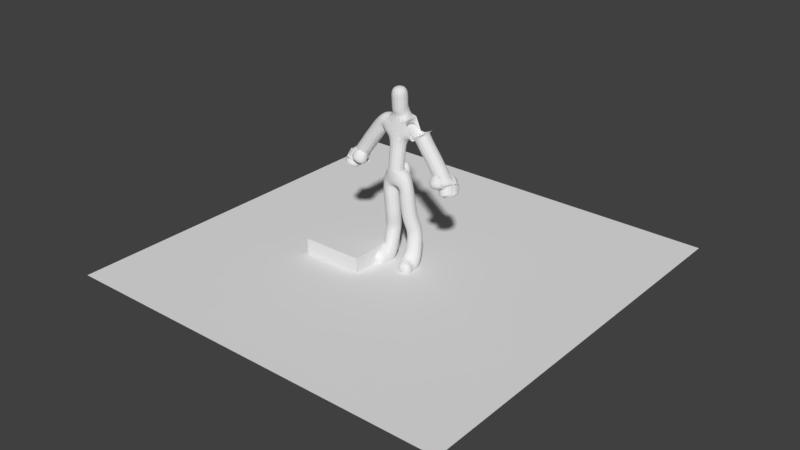 # Source: Models.blend  (saved by Blender 2.79.0; exported with 4.5.12 LTS)
import bpy
from mathutils import Matrix  # noqa: F401  (used for matrix-valued properties, if any)

bpy.ops.wm.read_factory_settings(use_empty=True)
scene = bpy.context.scene
scene.name = 'Scene'

# ---- collections
col_collection_2 = bpy.data.collections.new('Collection 2'); scene.collection.children.link(col_collection_2)
col_collection_2.hide_render = True
col_collection_2.hide_viewport = True
col_collection_3 = bpy.data.collections.new('Collection 3'); scene.collection.children.link(col_collection_3)
col_collection_3.hide_render = True
col_collection_3.hide_viewport = True
col_collection_4 = bpy.data.collections.new('Collection 4'); scene.collection.children.link(col_collection_4)
col_collection_4.hide_render = True
col_collection_4.hide_viewport = True
col_collection_5 = bpy.data.collections.new('Collection 5'); scene.collection.children.link(col_collection_5)
col_collection_5.hide_render = True
col_collection_5.hide_viewport = True
col_collection_6 = bpy.data.collections.new('Collection 6'); scene.collection.children.link(col_collection_6)
col_collection_6.hide_render = True
col_collection_6.hide_viewport = True
col_collection_11 = bpy.data.collections.new('Collection 11'); scene.collection.children.link(col_collection_11)
col_collection_11.hide_render = True
col_collection_11.hide_viewport = True
col_collection_12 = bpy.data.collections.new('Collection 12'); scene.collection.children.link(col_collection_12)
col_collection_12.hide_render = True
col_collection_12.hide_viewport = True
col_collection_16 = bpy.data.collections.new('Collection 16'); scene.collection.children.link(col_collection_16)

# ---- world
world_world = bpy.data.worlds.new('World'); scene.world = world_world
world_world.color = (0.05088, 0.05088, 0.05088)
world_world.use_sun_shadow = False
world_world.sun_shadow_jitter_overblur = 0.0
world_world.cycles.sampling_method = 'MANUAL'

# ---- meshes
me_cube_009 = bpy.data.meshes.new('Cube.009')
me_cube_009.from_pydata([(-2.0, -2.0, 0.0), (-2.0, -2.0, 5.0), (-2.0, 2.0, 0.0), (-2.0, 2.0, 5.0), (2.0, -2.0, 0.0), (2.0, -2.0, 5.0), (2.0, 2.0, 0.0), (2.0, 2.0, 5.0), (-2.0, 1.667, 0.0), (-2.0, -1.667, 0.0), (-2.0, -1.667, 5.0), (-2.0, 1.667, 5.0), (2.0, -1.667, 0.0), (2.0, 1.667, 0.0), (2.0, 1.667, 5.0), (2.0, -1.667, 5.0), (1.667, 2.0, 0.0), (-1.667, 2.0, 0.0), (-1.667, 2.0, 5.0), (1.667, 2.0, 5.0), (-1.667, -2.0, 0.0), (1.667, -2.0, 0.0), (1.667, -2.0, 5.0), (-1.667, -2.0, 5.0), (-1.667, 1.667, 5.0), (1.667, 1.667, 5.0), (-1.667, -1.667, 5.0), (1.667, -1.667, 5.0), (1.667, 1.667, 0.0), (-1.667, 1.667, 0.0), (1.667, -1.667, 0.0), (-1.667, -1.667, 0.0)], [], [(8, 11, 3, 2), (16, 19, 7, 6), (12, 15, 5, 4), (20, 23, 1, 0), (30, 12, 4, 21), (26, 10, 1, 23), (18, 3, 11, 24), (24, 11, 10, 26), (16, 6, 13, 28), (28, 13, 12, 30), (6, 7, 14, 13), (13, 14, 15, 12), (0, 1, 10, 9), (9, 10, 11, 8), (8, 29, 31, 9), (29, 28, 30, 31), (2, 17, 29, 8), (17, 16, 28, 29), (14, 25, 27, 15), (25, 24, 26, 27), (7, 19, 25, 14), (19, 18, 24, 25), (15, 27, 22, 5), (27, 26, 23, 22), (9, 31, 20, 0), (31, 30, 21, 20), (4, 5, 22, 21), (21, 22, 23, 20), (2, 3, 18, 17), (17, 18, 19, 16)])
me_cube_009.use_remesh_preserve_volume = False
me_cube_009.use_remesh_preserve_attributes = False
me_cube_009.use_mirror_vertex_groups = False
me_cube_009.update()
me_cube = bpy.data.meshes.new('Cube')
me_cube.from_pydata([(-0.4951, -0.4951, 0.0), (-0.4951, -0.4951, 0.1098), (-0.4951, 0.4951, 0.0), (-0.4951, 0.4951, 0.1098), (0.4951, -0.4951, 0.0), (0.4951, -0.4951, 0.1098), (0.4951, 0.4951, 0.0), (0.4951, 0.4951, 0.1098), (2.057e-08, 7.295e-08, 1.913), (0.1714, 8.238e-08, 1.845), (0.3166, 7.926e-08, 1.651), (0.4137, 6.408e-08, 1.36), (0.4478, 3.915e-08, 1.017), (0.4137, 8.248e-09, 0.6741), (0.3166, -2.39e-08, 0.3834), (0.1714, -5.242e-08, 0.1891), (8.818e-08, -7.295e-08, 0.1209), (-0.1714, -8.238e-08, 0.1891), (-0.3166, -7.926e-08, 0.3834), (-0.4137, -6.408e-08, 0.6741), (-0.4478, -3.915e-08, 1.017), (-0.4137, -8.248e-09, 1.36), (-0.3166, 2.39e-08, 1.651), (-0.1714, 5.242e-08, 1.845), (1.685e-08, 0.03218, 1.913), (0.1714, 0.03218, 1.845), (0.3166, 0.03218, 1.651), (0.4137, 0.03218, 1.36), (0.4478, 0.03218, 1.017), (0.4137, 0.03218, 0.6741), (0.3166, 0.03218, 0.3834), (0.1714, 0.03218, 0.1891), (8.446e-08, 0.03218, 0.1209), (-0.1714, 0.03218, 0.1891), (-0.3166, 0.03218, 0.3834), (-0.4137, 0.03218, 0.6741), (-0.4478, 0.03218, 1.017), (-0.4137, 0.03218, 1.36), (-0.3166, 0.03218, 1.651), (-0.1714, 0.03218, 1.845)], [], [(0, 1, 3, 2), (2, 3, 7, 6), (6, 7, 5, 4), (4, 5, 1, 0), (2, 6, 4, 0), (7, 3, 1, 5), (9, 8, 23, 22, 21, 20, 19, 18, 17, 16, 15, 14, 13, 12, 11, 10), (25, 26, 27, 28, 29, 30, 31, 32, 33, 34, 35, 36, 37, 38, 39, 24), (22, 23, 39, 38), (15, 16, 32, 31), (8, 9, 25, 24), (23, 8, 24, 39), (16, 17, 33, 32), (9, 10, 26, 25), (17, 18, 34, 33), (10, 11, 27, 26), (18, 19, 35, 34), (11, 12, 28, 27), (19, 20, 36, 35), (12, 13, 29, 28), (20, 21, 37, 36), (13, 14, 30, 29), (21, 22, 38, 37), (14, 15, 31, 30)])
me_cube.use_remesh_preserve_volume = False
me_cube.use_remesh_preserve_attributes = False
me_cube.use_mirror_vertex_groups = False
me_cube.update()
me_cube_008 = bpy.data.meshes.new('Cube.008')
me_cube_008.from_pydata([(2.0, -2.0, 2.384e-07), (2.0, -2.0, 5.0), (-2.0, -2.0, 2.384e-07), (-2.0, -2.0, 5.0), (2.0, 2.0, 2.384e-07), (2.0, 2.0, 5.0), (-2.0, 2.0, 2.384e-07), (-2.0, 2.0, 5.0), (-1.667, -2.0, 2.384e-07), (1.667, -2.0, 2.384e-07), (1.667, -2.0, 5.0), (-1.667, -2.0, 5.0), (1.667, 2.0, 2.384e-07), (-1.667, 2.0, 2.384e-07), (-1.667, 2.0, 5.0), (1.667, 2.0, 5.0), (-2.0, 1.667, 2.384e-07), (-2.0, -1.667, 2.384e-07), (-2.0, -1.667, 5.0), (-2.0, 1.667, 5.0), (2.0, -1.667, 2.384e-07), (2.0, 1.667, 2.384e-07), (2.0, 1.667, 5.0), (2.0, -1.667, 5.0), (-1.667, -1.667, 5.0), (-1.667, 1.667, 5.0), (1.667, -1.667, 5.0), (1.667, 1.667, 5.0), (-1.667, 1.667, 2.384e-07), (-1.667, -1.667, 2.384e-07), (1.667, 1.667, 2.384e-07), (1.667, -1.667, 2.384e-07)], [], [(8, 11, 3, 2), (16, 19, 7, 6), (12, 15, 5, 4), (20, 23, 1, 0), (30, 12, 4, 21), (26, 10, 1, 23), (18, 3, 11, 24), (24, 11, 10, 26), (16, 6, 13, 28), (28, 30, 12, 13), (6, 7, 14, 13), (15, 12, 30, 27), (0, 1, 10, 9), (9, 10, 11, 8), (8, 29, 31, 9), (29, 31, 30, 28), (2, 17, 29, 8), (17, 16, 28, 29), (14, 15, 27, 25), (25, 27, 26, 24), (7, 19, 25, 14), (19, 18, 24, 25), (15, 27, 22, 5), (27, 26, 23, 22), (9, 31, 20, 0), (31, 30, 21, 20), (4, 5, 22, 21), (21, 22, 23, 20), (2, 3, 18, 17), (17, 18, 19, 16), (26, 27, 30, 31), (26, 31, 29, 24), (25, 24, 29, 28), (13, 14, 25, 28)])
_uv = me_cube_008.uv_layers.new(name='UVMap')
_uv.uv.foreach_set('vector', [0.02246, 0.3334, 0.02246, 0.666, 0.0002902, 0.666, 0.0002902, 0.3334, 0.02246, 0.0002905, 0.02246, 0.3328, 0.0002902, 0.3328, 0.0002902, 0.0002905, 0.8008, 0.2226, 0.8008, 0.5551, 0.7786, 0.5551, 0.7786, 0.2226, 0.2891, 0.0002905, 0.2891, 0.3328, 0.2669, 0.3328, 0.2669, 0.0002905, 0.2891, 0.6887, 0.2669, 0.6887, 0.2669, 0.6666, 0.2891, 0.6666, 0.2442, 0.6887, 0.2442, 0.6666, 0.2663, 0.6666, 0.2663, 0.6887, 0.0002903, 0.6887, 0.0002902, 0.6666, 0.02246, 0.6666, 0.02246, 0.6887, 0.02246, 0.6887, 0.02246, 0.6666, 0.2442, 0.6666, 0.2442, 0.6887, 0.2891, 0.9326, 0.2669, 0.9326, 0.2669, 0.9104, 0.2891, 0.9104, 0.5335, 0.8883, 0.7553, 0.8883, 0.7553, 0.9104, 0.5335, 0.9104, 0.778, 0.2226, 0.778, 0.5551, 0.7558, 0.5551, 0.7558, 0.2226, 0.5114, 0.666, 0.5114, 0.3334, 0.5335, 0.3334, 0.5335, 0.666, 0.2663, 0.3334, 0.2663, 0.666, 0.2442, 0.666, 0.2442, 0.3334, 0.2442, 0.3334, 0.2442, 0.666, 0.02246, 0.666, 0.02246, 0.3334, 0.533, 0.9104, 0.5108, 0.9104, 0.5108, 0.6887, 0.533, 0.6887, 0.5335, 0.6666, 0.7553, 0.6666, 0.7553, 0.8883, 0.5335, 0.8883, 0.533, 0.9326, 0.5108, 0.9326, 0.5108, 0.9104, 0.533, 0.9104, 0.5108, 0.9326, 0.2891, 0.9326, 0.2891, 0.9104, 0.5108, 0.9104, 0.9997, 0.0002902, 0.9997, 0.222, 0.9775, 0.222, 0.9775, 0.0002902, 0.9775, 0.0002902, 0.9775, 0.222, 0.7558, 0.222, 0.7558, 0.0002903, 0.0002904, 0.9326, 0.0002903, 0.9104, 0.02246, 0.9104, 0.02246, 0.9326, 0.0002903, 0.9104, 0.0002903, 0.6887, 0.02246, 0.6887, 0.02246, 0.9104, 0.2442, 0.9326, 0.2442, 0.9104, 0.2663, 0.9104, 0.2663, 0.9326, 0.2442, 0.9104, 0.2442, 0.6887, 0.2663, 0.6887, 0.2663, 0.9104, 0.533, 0.6887, 0.5108, 0.6887, 0.5108, 0.6666, 0.533, 0.6666, 0.5108, 0.6887, 0.2891, 0.6887, 0.2891, 0.6666, 0.5108, 0.6666, 0.533, 0.0002902, 0.533, 0.3328, 0.5108, 0.3328, 0.5108, 0.0002903, 0.5108, 0.0002903, 0.5108, 0.3328, 0.2891, 0.3328, 0.2891, 0.0002905, 0.2663, 0.0002902, 0.2663, 0.3328, 0.2442, 0.3328, 0.2442, 0.0002903, 0.2442, 0.0002903, 0.2442, 0.3328, 0.02246, 0.3328, 0.02246, 0.0002905, 0.7553, 0.666, 0.5335, 0.666, 0.5335, 0.3334, 0.7553, 0.3334, 0.5335, 0.3328, 0.5335, 0.0002902, 0.7553, 0.0002902, 0.7553, 0.3328, 0.4886, 0.666, 0.2669, 0.666, 0.2669, 0.3334, 0.4886, 0.3334, 0.5108, 0.3334, 0.5108, 0.666, 0.4886, 0.666, 0.4886, 0.3334])
me_cube_008.use_remesh_preserve_volume = False
me_cube_008.use_remesh_preserve_attributes = False
me_cube_008.use_mirror_vertex_groups = False
me_cube_008.update()
me_cube_010 = bpy.data.meshes.new('Cube.010')
me_cube_010.from_pydata([(-2.0, -2.0, 0.0), (-2.0, -2.0, 5.0), (-2.0, 2.0, 0.0), (-2.0, 2.0, 5.0), (2.0, -2.0, 0.0), (2.0, -2.0, 5.0), (2.0, 2.0, 0.0), (2.0, 2.0, 5.0), (-2.0, 1.667, 0.0), (-2.0, -1.667, 0.0), (-2.0, -1.667, 5.0), (-2.0, 1.667, 5.0), (2.0, -1.667, 0.0), (2.0, 1.667, 0.0), (2.0, 1.667, 5.0), (2.0, -1.667, 5.0), (1.667, 2.0, 0.0), (-1.667, 2.0, 0.0), (-1.667, 2.0, 5.0), (1.667, 2.0, 5.0), (-1.667, -2.0, 0.0), (1.667, -2.0, 0.0), (1.667, -2.0, 5.0), (-1.667, -2.0, 5.0), (-1.667, 1.667, 5.0), (1.667, 1.667, 5.0), (-1.667, -1.667, 5.0), (1.667, -1.667, 5.0), (1.667, 1.667, 0.0), (-1.667, 1.667, 0.0), (1.667, -1.667, 0.0), (-1.667, -1.667, 0.0)], [], [(8, 11, 3, 2), (16, 19, 7, 6), (12, 15, 5, 4), (20, 23, 1, 0), (30, 12, 4, 21), (26, 10, 1, 23), (18, 3, 11, 24), (24, 11, 10, 26), (16, 6, 13, 28), (28, 13, 12, 30), (6, 7, 14, 13), (13, 14, 15, 12), (0, 1, 10, 9), (9, 10, 11, 8), (8, 29, 31, 9), (29, 31, 30, 28), (2, 17, 29, 8), (17, 29, 28, 16), (14, 25, 27, 15), (25, 27, 26, 24), (7, 19, 25, 14), (19, 25, 24, 18), (15, 27, 22, 5), (27, 22, 23, 26), (9, 31, 20, 0), (31, 20, 21, 30), (4, 5, 22, 21), (22, 27, 30, 21), (2, 3, 18, 17), (25, 28, 30, 27), (16, 28, 25, 19), (26, 31, 29, 24), (18, 24, 29, 17), (20, 31, 26, 23)])
_uv = me_cube_010.uv_layers.new(name='UVMap')
_uv.uv.foreach_set('vector', [0.02726, 0.0002834, 0.02726, 0.405, 0.0002831, 0.405, 0.0002831, 0.0002834, 0.9463, 0.2707, 0.9463, 0.6754, 0.9193, 0.6754, 0.9193, 0.2707, 0.3516, 0.0002834, 0.3516, 0.405, 0.3246, 0.405, 0.3246, 0.0002834, 0.7035, 0.595, 0.7035, 0.9997, 0.6765, 0.9997, 0.6765, 0.595, 0.3516, 0.8108, 0.3516, 0.8378, 0.3246, 0.8378, 0.3246, 0.8108, 0.3516, 0.8384, 0.3516, 0.8654, 0.3246, 0.8654, 0.3246, 0.8384, 0.6484, 0.8384, 0.6484, 0.8654, 0.6214, 0.8654, 0.6214, 0.8384, 0.6214, 0.8384, 0.6214, 0.8654, 0.3516, 0.8654, 0.3516, 0.8384, 0.6484, 0.8108, 0.6484, 0.8378, 0.6214, 0.8378, 0.6214, 0.8108, 0.6214, 0.8108, 0.6214, 0.8378, 0.3516, 0.8378, 0.3516, 0.8108, 0.6484, 0.0002831, 0.6484, 0.405, 0.6214, 0.405, 0.6214, 0.0002832, 0.6214, 0.0002832, 0.6214, 0.405, 0.3516, 0.405, 0.3516, 0.0002834, 0.3241, 0.0002831, 0.3241, 0.405, 0.2971, 0.405, 0.2971, 0.0002832, 0.2971, 0.0002832, 0.2971, 0.405, 0.02726, 0.405, 0.02726, 0.0002834, 0.2971, 0.8108, 0.2971, 0.8378, 0.02726, 0.8378, 0.02726, 0.8108, 0.9188, 0.2976, 0.9188, 0.5675, 0.649, 0.5675, 0.649, 0.2976, 0.3241, 0.8108, 0.3241, 0.8378, 0.2971, 0.8378, 0.2971, 0.8108, 0.9188, 0.2707, 0.9188, 0.2976, 0.649, 0.2976, 0.649, 0.2707, 0.2971, 0.8384, 0.2971, 0.8654, 0.02726, 0.8654, 0.02726, 0.8384, 0.9458, 0.2701, 0.6759, 0.2701, 0.6759, 0.0002831, 0.9458, 0.0002832, 0.3241, 0.8384, 0.3241, 0.8654, 0.2971, 0.8654, 0.2971, 0.8384, 0.9727, 0.2701, 0.9458, 0.2701, 0.9458, 0.0002832, 0.9727, 0.0002832, 0.02726, 0.8384, 0.02726, 0.8654, 0.0002831, 0.8654, 0.0002831, 0.8384, 0.6759, 0.2701, 0.649, 0.2701, 0.649, 0.0002831, 0.6759, 0.0002831, 0.02726, 0.8108, 0.02726, 0.8378, 0.0002831, 0.8378, 0.0002831, 0.8108, 0.9188, 0.5675, 0.9188, 0.5944, 0.649, 0.5944, 0.649, 0.5675, 0.9739, 0.2707, 0.9739, 0.6754, 0.9469, 0.6754, 0.9469, 0.2707, 0.6484, 0.8103, 0.6214, 0.8103, 0.6214, 0.4056, 0.6484, 0.4056, 0.6759, 0.595, 0.6759, 0.9997, 0.649, 0.9997, 0.649, 0.595, 0.3516, 0.8103, 0.3516, 0.4056, 0.6214, 0.4056, 0.6214, 0.8103, 0.3246, 0.4056, 0.3516, 0.4056, 0.3516, 0.8103, 0.3246, 0.8103, 0.02726, 0.8103, 0.02726, 0.4056, 0.2971, 0.4056, 0.2971, 0.8103, 0.3241, 0.8103, 0.2971, 0.8103, 0.2971, 0.4056, 0.3241, 0.4056, 0.0002831, 0.4056, 0.02726, 0.4056, 0.02726, 0.8103, 0.0002835, 0.8103])
me_cube_010.use_remesh_preserve_volume = False
me_cube_010.use_remesh_preserve_attributes = False
me_cube_010.use_mirror_vertex_groups = False
me_cube_010.update()
me_cube_000 = bpy.data.meshes.new('Cube.000')
me_cube_000.from_pydata([(-2.0, -2.0, 0.0), (-2.0, -2.0, 5.0), (-2.0, 2.0, 0.0), (-2.0, 2.0, 5.0), (2.0, -2.0, 0.0), (2.0, -2.0, 5.0), (2.0, 2.0, 0.0), (2.0, 2.0, 5.0), (-2.0, 1.667, 0.0), (-2.0, -1.667, 0.0), (-2.0, -1.667, 5.0), (-2.0, 1.667, 5.0), (2.0, -1.667, 0.0), (2.0, 1.667, 0.0), (2.0, 1.667, 5.0), (2.0, -1.667, 5.0), (1.667, 2.0, 0.0), (-1.667, 2.0, 0.0), (-1.667, 2.0, 5.0), (1.667, 2.0, 5.0), (-1.667, -2.0, 0.0), (1.667, -2.0, 0.0), (1.667, -2.0, 5.0), (-1.667, -2.0, 5.0), (-1.667, 1.667, 5.0), (1.667, 1.667, 5.0), (-1.667, -1.667, 5.0), (1.667, -1.667, 5.0), (1.667, 1.667, 0.0), (-1.667, 1.667, 0.0), (1.667, -1.667, 0.0), (-1.667, -1.667, 0.0)], [], [(30, 21, 4, 12), (26, 23, 1, 10), (18, 24, 11, 3), (24, 26, 10, 11), (16, 28, 13, 6), (28, 30, 12, 13), (8, 9, 31, 29), (29, 31, 30, 28), (2, 8, 29, 17), (17, 29, 28, 16), (14, 15, 27, 25), (25, 27, 26, 24), (7, 14, 25, 19), (19, 25, 24, 18), (15, 5, 22, 27), (27, 22, 23, 26), (9, 0, 20, 31), (31, 20, 21, 30)])
_uv = me_cube_000.uv_layers.new(name='UVMap')
_uv.uv.foreach_set('vector', [0.4582, 0.04175, 0.4582, 9.999e-05, 0.4999, 9.996e-05, 0.4999, 0.04175, 0.04175, 0.9582, 0.04175, 0.9999, 0.0001006, 0.9999, 0.0001005, 0.9583, 0.04175, 0.5001, 0.04175, 0.5418, 9.996e-05, 0.5418, 9.996e-05, 0.5001, 0.04175, 0.5418, 0.04175, 0.9582, 0.0001005, 0.9583, 9.996e-05, 0.5418, 0.4582, 0.4999, 0.4582, 0.4582, 0.4999, 0.4582, 0.4999, 0.4999, 0.4582, 0.4582, 0.4582, 0.04175, 0.4999, 0.04175, 0.4999, 0.4582, 9.996e-05, 0.4582, 9.999e-05, 0.04175, 0.04175, 0.04175, 0.04175, 0.4582, 0.04175, 0.4582, 0.04175, 0.04175, 0.4582, 0.04175, 0.4582, 0.4582, 9.996e-05, 0.4999, 9.996e-05, 0.4582, 0.04175, 0.4582, 0.04175, 0.4999, 0.04175, 0.4999, 0.04175, 0.4582, 0.4582, 0.4582, 0.4582, 0.4999, 0.4999, 0.5418, 0.4999, 0.9582, 0.4583, 0.9582, 0.4582, 0.5418, 0.4582, 0.5418, 0.4583, 0.9582, 0.04175, 0.9582, 0.04175, 0.5418, 0.4999, 0.5001, 0.4999, 0.5418, 0.4582, 0.5418, 0.4582, 0.5001, 0.4582, 0.5001, 0.4582, 0.5418, 0.04175, 0.5418, 0.04175, 0.5001, 0.4999, 0.9582, 0.4999, 0.9999, 0.4583, 0.9999, 0.4583, 0.9582, 0.4583, 0.9582, 0.4583, 0.9999, 0.04175, 0.9999, 0.04175, 0.9582, 9.999e-05, 0.04175, 9.997e-05, 0.0001006, 0.04175, 0.0001005, 0.04175, 0.04175, 0.04175, 0.04175, 0.04175, 0.0001005, 0.4582, 9.999e-05, 0.4582, 0.04175])
me_cube_000.use_remesh_preserve_volume = False
me_cube_000.use_remesh_preserve_attributes = False
me_cube_000.use_mirror_vertex_groups = False
me_cube_000.update()
me_cube_011 = bpy.data.meshes.new('Cube.011')
me_cube_011.from_pydata([(-2.0, -2.0, 0.0), (-2.0, -2.0, 5.0), (-2.0, 2.0, 0.0), (-2.0, 2.0, 5.0), (2.0, -2.0, 0.0), (2.0, -2.0, 5.0), (2.0, 2.0, 0.0), (2.0, 2.0, 5.0), (-2.0, 1.667, 0.0), (-2.0, -1.667, 0.0), (-2.0, -1.667, 5.0), (-2.0, 1.667, 5.0), (2.0, -1.667, 0.0), (2.0, 1.667, 0.0), (2.0, 1.667, 5.0), (2.0, -1.667, 5.0), (1.667, 2.0, 0.0), (-1.667, 2.0, 0.0), (-1.667, 2.0, 5.0), (1.667, 2.0, 5.0), (-1.667, -2.0, 0.0), (1.667, -2.0, 0.0), (1.667, -2.0, 5.0), (-1.667, -2.0, 5.0), (-1.667, 1.667, 5.0), (1.667, 1.667, 5.0), (-1.667, -1.667, 5.0), (1.667, -1.667, 5.0), (1.667, 1.667, 0.0), (-1.667, 1.667, 0.0), (1.667, -1.667, 0.0), (-1.667, -1.667, 0.0)], [], [(8, 11, 3, 2), (16, 19, 7, 6), (12, 15, 5, 4), (20, 23, 1, 0), (30, 12, 4, 21), (26, 10, 1, 23), (18, 3, 11, 24), (24, 26, 10, 11), (16, 6, 13, 28), (28, 30, 12, 13), (6, 7, 14, 13), (0, 1, 10, 9), (9, 10, 26, 31), (8, 9, 31, 29), (29, 31, 30, 28), (2, 17, 29, 8), (17, 29, 28, 16), (14, 15, 27, 25), (25, 27, 26, 24), (7, 19, 25, 14), (19, 25, 24, 18), (15, 27, 22, 5), (27, 22, 23, 26), (9, 31, 20, 0), (31, 20, 21, 30), (4, 5, 22, 21), (22, 27, 30, 21), (2, 3, 18, 17), (15, 12, 30, 27), (23, 20, 31, 26), (16, 28, 25, 19), (14, 25, 28, 13), (11, 8, 29, 24), (18, 24, 29, 17)])
_uv = me_cube_011.uv_layers.new(name='UVMap')
_uv.uv.foreach_set('vector', [0.8929, 0.0002245, 0.8929, 0.5347, 0.8573, 0.5347, 0.8573, 0.0002245, 0.7499, 0.0002245, 0.7499, 0.5347, 0.7143, 0.5347, 0.7143, 0.0002245, 0.464, 0.0002245, 0.464, 0.5347, 0.4284, 0.5347, 0.4284, 0.0002245, 0.607, 0.0002245, 0.607, 0.5347, 0.5713, 0.5347, 0.5713, 0.0002245, 0.464, 0.6068, 0.4284, 0.6068, 0.4284, 0.5712, 0.464, 0.5712, 0.5361, 0.5351, 0.5361, 0.5708, 0.5005, 0.5708, 0.5005, 0.5351, 0.464, 0.5708, 0.4284, 0.5708, 0.4284, 0.5351, 0.464, 0.5351, 0.03585, 0.464, 0.03585, 0.8203, 0.0002244, 0.8203, 0.0002244, 0.464, 0.5366, 0.5712, 0.5722, 0.5712, 0.5722, 0.6068, 0.5366, 0.6068, 0.3922, 0.3923, 0.3923, 0.03598, 0.4279, 0.03599, 0.4278, 0.3923, 0.8568, 0.0002244, 0.8568, 0.5347, 0.8212, 0.5347, 0.8212, 0.0002245, 0.7138, 0.0002244, 0.7138, 0.5347, 0.6782, 0.5347, 0.6782, 0.0002245, 0.6782, 0.0002245, 0.6782, 0.5347, 0.6426, 0.5347, 0.6426, 0.0002245, 0.0002244, 0.3921, 0.0003475, 0.03584, 0.03598, 0.03585, 0.03585, 0.3922, 0.03585, 0.3922, 0.03598, 0.03585, 0.3923, 0.03598, 0.3922, 0.3923, 0.5001, 0.6068, 0.4644, 0.6068, 0.4644, 0.5712, 0.5001, 0.5712, 0.03584, 0.4278, 0.03585, 0.3922, 0.3922, 0.3923, 0.3921, 0.4279, 0.4278, 0.464, 0.4278, 0.8203, 0.3922, 0.8203, 0.3922, 0.464, 0.3922, 0.464, 0.3922, 0.8203, 0.03585, 0.8203, 0.03585, 0.464, 0.5001, 0.5708, 0.4644, 0.5708, 0.4644, 0.5351, 0.5001, 0.5351, 0.3922, 0.4284, 0.3922, 0.464, 0.03585, 0.464, 0.03585, 0.4284, 0.5722, 0.5351, 0.5722, 0.5708, 0.5366, 0.5708, 0.5366, 0.5351, 0.3922, 0.8203, 0.3922, 0.8559, 0.03585, 0.8559, 0.03585, 0.8203, 0.5361, 0.6068, 0.5005, 0.6068, 0.5005, 0.5712, 0.5361, 0.5712, 0.03598, 0.03585, 0.03599, 0.0002244, 0.3923, 0.0003473, 0.3923, 0.03598, 0.5709, 0.0002244, 0.5709, 0.5347, 0.5352, 0.5347, 0.5352, 0.0002245, 0.5352, 0.5347, 0.4996, 0.5347, 0.4996, 0.0002245, 0.5352, 0.0002245, 0.9998, 0.0002244, 0.9998, 0.5347, 0.9641, 0.5347, 0.9641, 0.0002245, 0.464, 0.5347, 0.464, 0.0002245, 0.4996, 0.0002245, 0.4996, 0.5347, 0.607, 0.5347, 0.607, 0.0002245, 0.6426, 0.0002245, 0.6426, 0.5347, 0.7499, 0.0002245, 0.7855, 0.0002245, 0.7855, 0.5347, 0.7499, 0.5347, 0.8212, 0.5347, 0.7855, 0.5347, 0.7855, 0.0002245, 0.8212, 0.0002245, 0.8929, 0.5347, 0.8929, 0.0002245, 0.9285, 0.0002245, 0.9285, 0.5347, 0.9641, 0.5347, 0.9285, 0.5347, 0.9285, 0.0002245, 0.9641, 0.0002245])
me_cube_011.use_remesh_preserve_volume = False
me_cube_011.use_remesh_preserve_attributes = False
me_cube_011.use_mirror_vertex_groups = False
me_cube_011.update()
me_plane = bpy.data.meshes.new('Plane')
me_plane.from_pydata([(0.0, -0.2482, 0.01593), (0.0, 0.0, 1.644), (0.5895, 3.429e-08, 1.666), (1.455, 1.949e-07, 0.4683), (3.514e-17, -0.1303, 1.229), (0.0, 0.0, 1.916), (-5.337e-26, -0.0362, 2.097), (0.4887, 2.666e-08, 1.546), (-7.42e-10, -0.07369, 2.141), (-4.204e-09, -0.118, 2.814), (-1.94e-09, -0.07369, 2.421), (0.3015, -0.1181, -0.07753), (0.4303, 0.03261, -2.491), (0.3193, -0.008549, -1.214), (0.4303, -0.07512, -2.603), (0.4303, 0.1641, -2.768), (0.4767, -0.3392, -2.712), (0.5132, -0.6224, -2.761), (0.4058, 0.141, -1.756), (0.4338, 0.08588, -2.13), (0.2996, -0.1172, -0.5138), (1.575, 2.11e-07, 0.3344), (1.492, -0.283, 0.07381), (1.451, -0.1035, 0.3161), (1.433, -0.183, 0.3003), (1.34, 1.776e-07, 0.5957), (0.9601, 1.077e-07, 1.12), (1.149, 1.388e-07, 0.8858), (1.704, -0.1295, 0.1408), (1.727, -0.04529, 0.1316), (1.722, 0.04735, 0.1527), (1.675, 0.1228, 0.1677), (1.797, -0.1501, -0.05144), (1.856, -0.05071, -0.09656), (1.802, 0.05268, -0.05855), (1.747, 0.1227, 0.02033), (1.781, -0.1416, 0.007084), (1.829, -0.04714, -0.02649), (1.786, 0.05279, 0.003746), (1.738, 0.1245, 0.06442), (1.743, -0.1384, 0.07602), (1.779, -0.04905, 0.05461), (1.749, 0.04724, 0.07665), (1.707, 0.1209, 0.1181), (1.462, 2.038e-07, 0.3951), (0.0, 0.1856, 0.4162), (0.0, -0.2203, 0.5435)], [(4, 1), (7, 2), (25, 3), (46, 4), (1, 5), (5, 6), (1, 7), (6, 8), (10, 9), (8, 10), (11, 0), (20, 11), (18, 13), (14, 12), (15, 14), (14, 16), (16, 17), (19, 18), (12, 19), (13, 20), (44, 21), (24, 22), (23, 24), (27, 25), (2, 26), (26, 27), (21, 23), (21, 28), (21, 29), (21, 30), (21, 31), (36, 32), (37, 33), (38, 34), (39, 35), (40, 36), (41, 37), (42, 38), (43, 39), (28, 40), (29, 41), (30, 42), (31, 43), (3, 44), (0, 45), (0, 46)], [])
me_plane.use_remesh_preserve_volume = False
me_plane.use_remesh_preserve_attributes = False
me_plane.use_mirror_vertex_groups = False
me_plane.update()
me_cube_012 = bpy.data.meshes.new('Cube.012')
me_cube_012.from_pydata([(-2.0, -2.0, 0.0), (-2.0, -2.0, 5.0), (-2.0, 2.0, 0.0), (-2.0, 2.0, 5.0), (2.0, -2.0, 0.0), (2.0, -2.0, 5.0), (2.0, 2.0, 0.0), (2.0, 2.0, 5.0), (-2.0, 1.667, 0.0), (-2.0, -1.667, 0.0), (-2.0, -1.667, 5.0), (-2.0, 1.667, 5.0), (2.0, -1.667, 0.0), (2.0, 1.667, 0.0), (2.0, 1.667, 5.0), (2.0, -1.667, 5.0), (1.667, 2.0, 0.0), (-1.667, 2.0, 0.0), (-1.667, 2.0, 5.0), (1.667, 2.0, 5.0), (-1.667, -2.0, 0.0), (1.667, -2.0, 0.0), (1.667, -2.0, 5.0), (-1.667, -2.0, 5.0), (-1.667, 1.667, 5.0), (1.667, 1.667, 5.0), (-1.667, -1.667, 5.0), (1.667, -1.667, 5.0), (1.667, 1.667, 0.0), (-1.667, 1.667, 0.0), (1.667, -1.667, 0.0), (-1.667, -1.667, 0.0)], [], [(8, 11, 3, 2), (16, 19, 7, 6), (12, 15, 5, 4), (20, 23, 1, 0), (30, 12, 4, 21), (26, 10, 1, 23), (18, 3, 11, 24), (24, 26, 10, 11), (16, 6, 13, 28), (28, 30, 12, 13), (6, 7, 14, 13), (26, 27, 30, 31), (0, 1, 10, 9), (9, 10, 26, 31), (8, 9, 31, 29), (29, 31, 30, 28), (2, 17, 29, 8), (17, 29, 28, 16), (14, 15, 27, 25), (25, 27, 26, 24), (7, 19, 25, 14), (19, 25, 24, 18), (15, 27, 22, 5), (27, 26, 23, 22), (9, 31, 20, 0), (31, 30, 21, 20), (4, 5, 22, 21), (21, 22, 23, 20), (2, 3, 18, 17), (15, 12, 30, 27), (13, 14, 25, 28), (19, 16, 28, 25), (11, 8, 29, 24), (18, 24, 29, 17)])
_uv = me_cube_012.uv_layers.new(name='UVMap')
_uv.uv.foreach_set('vector', [0.8333, 0.5, 0.8333, 0.0, 0.8667, 0.0, 0.8667, 0.5, 0.9667, 0.0, 0.9667, 0.5, 0.9333, 0.5, 0.9333, 2.384e-08, 0.8, 0.5, 0.8, 1.0, 0.7667, 1.0, 0.7667, 0.5, 0.7667, 0.5, 0.7667, 0.0, 0.8, 0.0, 0.8, 0.5, 0.8667, 0.5333, 0.8667, 0.5, 0.9, 0.5, 0.9, 0.5333, 0.9333, 0.8667, 0.9333, 0.9, 0.9, 0.9, 0.9, 0.8667, 0.1, 0.9333, 0.06667, 0.9333, 0.06667, 0.9, 0.1, 0.9, 0.03333, 0.8667, 0.3667, 0.8667, 0.3667, 0.9, 0.03333, 0.9, 0.1, 0.9, 0.1333, 0.9, 0.1333, 0.9333, 0.1, 0.9333, 0.7, 0.5333, 0.3667, 0.5333, 0.3667, 0.5, 0.7, 0.5, 0.8333, 0.5, 0.8333, 1.0, 0.8, 1.0, 0.8, 0.5, 0.03333, 4.768e-08, 0.3667, 4.768e-08, 0.3667, 0.5, 0.03333, 0.5, 0.8, 0.5, 0.8, 0.0, 0.8333, 0.0, 0.8333, 0.5, 1.431e-07, 0.5, 0.0, 4.768e-08, 0.03333, 4.768e-08, 0.03333, 0.5, 0.7, 0.9, 0.3667, 0.9, 0.3667, 0.8667, 0.7, 0.8667, 0.7, 0.8667, 0.3667, 0.8667, 0.3667, 0.5333, 0.7, 0.5333, 0.0, 0.9, 0.03333, 0.9, 0.03333, 0.9333, 0.0, 0.9333, 0.7333, 0.8667, 0.7, 0.8667, 0.7, 0.5333, 0.7333, 0.5333, 0.03333, 0.5, 0.3667, 0.5, 0.3667, 0.5333, 0.03333, 0.5333, 0.03333, 0.5333, 0.3667, 0.5333, 0.3667, 0.8667, 0.03333, 0.8667, 0.06667, 0.9333, 0.03333, 0.9333, 0.03333, 0.9, 0.06667, 0.9, 0.0, 0.5333, 0.03333, 0.5333, 0.03333, 0.8667, 5.96e-08, 0.8667, 0.9333, 0.5, 0.9333, 0.5333, 0.9, 0.5333, 0.9, 0.5, 0.9333, 0.5333, 0.9333, 0.8667, 0.9, 0.8667, 0.9, 0.5333, 0.8667, 0.9, 0.8667, 0.8667, 0.9, 0.8667, 0.9, 0.9, 0.8667, 0.8667, 0.8667, 0.5333, 0.9, 0.5333, 0.9, 0.8667, 0.4, 0.5, 0.4, 0.0, 0.4333, 0.0, 0.4333, 0.5, 0.4333, 0.5, 0.4333, 0.0, 0.7667, 0.0, 0.7667, 0.5, 0.9333, 0.0, 0.9333, 0.5, 0.9, 0.5, 0.9, 3.576e-08, 0.4, 0.0, 0.4, 0.5, 0.3667, 0.5, 0.3667, 4.768e-08, 0.9667, 0.5, 0.9667, 0.0, 1.0, 0.0, 1.0, 0.5, 0.9, 0.0, 0.9, 0.5, 0.8667, 0.5, 0.8667, 0.0, 0.7667, 0.5, 0.7667, 1.0, 0.7333, 1.0, 0.7333, 0.5, 0.8667, 1.0, 0.8333, 1.0, 0.8333, 0.5, 0.8667, 0.5])
me_cube_012.use_remesh_preserve_volume = False
me_cube_012.use_remesh_preserve_attributes = False
me_cube_012.use_mirror_vertex_groups = False
me_cube_012.update()
me_cube_013 = bpy.data.meshes.new('Cube.013')
me_cube_013.from_pydata([(-2.0, -2.0, 0.0), (-2.0, -2.0, 5.0), (-2.0, 2.0, 0.0), (-2.0, 2.0, 5.0), (2.0, -2.0, 0.0), (2.0, -2.0, 5.0), (2.0, 2.0, 0.0), (2.0, 2.0, 5.0), (-2.0, 1.667, 0.0), (-2.0, -1.667, 0.0), (-2.0, -1.667, 5.0), (-2.0, 1.667, 5.0), (2.0, -1.667, 0.0), (2.0, 1.667, 0.0), (2.0, 1.667, 5.0), (2.0, -1.667, 5.0), (1.667, 2.0, 0.0), (-1.667, 2.0, 0.0), (-1.667, 2.0, 5.0), (1.667, 2.0, 5.0), (-1.667, -2.0, 0.0), (1.667, -2.0, 0.0), (1.667, -2.0, 5.0), (-1.667, -2.0, 5.0), (-1.667, 1.667, 5.0), (1.667, 1.667, 5.0), (-1.667, -1.667, 5.0), (1.667, -1.667, 5.0), (1.667, 1.667, 0.0), (-1.667, 1.667, 0.0), (1.667, -1.667, 0.0), (-1.667, -1.667, 0.0)], [], [(8, 11, 3, 2), (16, 19, 7, 6), (12, 15, 5, 4), (20, 23, 1, 0), (30, 12, 4, 21), (26, 10, 1, 23), (18, 3, 11, 24), (24, 26, 10, 11), (16, 6, 13, 28), (28, 13, 12, 30), (6, 7, 14, 13), (13, 14, 15, 12), (0, 1, 10, 9), (25, 28, 30, 27), (8, 9, 31, 29), (29, 31, 30, 28), (2, 17, 29, 8), (17, 29, 28, 16), (14, 25, 27, 15), (25, 27, 26, 24), (7, 19, 25, 14), (19, 25, 24, 18), (15, 27, 22, 5), (27, 26, 23, 22), (9, 31, 20, 0), (31, 30, 21, 20), (4, 5, 22, 21), (21, 22, 23, 20), (2, 3, 18, 17), (26, 27, 30, 31), (16, 28, 25, 19), (9, 10, 26, 31), (18, 24, 29, 17), (11, 8, 29, 24)])
_uv = me_cube_013.uv_layers.new(name='UVMap')
_uv.uv.foreach_set('vector', [0.9757, 0.361, 0.9757, 0.7211, 0.9517, 0.7211, 0.9517, 0.361, 0.313, 0.3574, 0.313, 0.7175, 0.289, 0.7175, 0.289, 0.3574, 0.3984, 0.0002901, 0.3984, 0.3604, 0.3743, 0.3604, 0.3743, 0.0002901, 0.0243, 0.3574, 0.0243, 0.7175, 0.0002898, 0.7175, 0.0002898, 0.3574, 0.9271, 0.2644, 0.9511, 0.2644, 0.9511, 0.2884, 0.9271, 0.2884, 0.4083, 0.9254, 0.3913, 0.9424, 0.3743, 0.9254, 0.3913, 0.9084, 0.3621, 0.3814, 0.3381, 0.3814, 0.3381, 0.3574, 0.3621, 0.3574, 0.187, 0.01727, 0.01727, 0.187, 0.0002898, 0.1701, 0.1701, 0.0002898, 0.9271, 0.0002899, 0.9511, 0.0002898, 0.9511, 0.0243, 0.9271, 0.0243, 0.9271, 0.0243, 0.9511, 0.0243, 0.9511, 0.2644, 0.9271, 0.2644, 0.6624, 0.0002898, 0.6624, 0.3604, 0.6384, 0.3604, 0.6384, 0.0002898, 0.6384, 0.0002898, 0.6384, 0.3604, 0.3984, 0.3604, 0.3984, 0.0002901, 0.3376, 0.3574, 0.3376, 0.7175, 0.3136, 0.7175, 0.3136, 0.3574, 0.663, 0.7211, 0.663, 0.361, 0.9031, 0.361, 0.9031, 0.7211, 0.0002898, 0.9581, 0.0002898, 0.7181, 0.0243, 0.7181, 0.0243, 0.9581, 0.0243, 0.9581, 0.0243, 0.7181, 0.2644, 0.7181, 0.2644, 0.9581, 0.3621, 0.406, 0.3381, 0.406, 0.3381, 0.382, 0.3621, 0.382, 0.0243, 0.9822, 0.0243, 0.9581, 0.2644, 0.9581, 0.2644, 0.9822, 0.7648, 0.9084, 0.7478, 0.9254, 0.5781, 0.7556, 0.595, 0.7387, 0.3568, 0.187, 0.187, 0.3568, 0.01727, 0.187, 0.187, 0.01727, 0.7818, 0.9254, 0.7648, 0.9424, 0.7478, 0.9254, 0.7648, 0.9084, 0.3738, 0.1701, 0.3568, 0.187, 0.187, 0.01727, 0.204, 0.0002898, 0.595, 0.7387, 0.5781, 0.7556, 0.5611, 0.7387, 0.5781, 0.7217, 0.5781, 0.7556, 0.4083, 0.9254, 0.3913, 0.9084, 0.5611, 0.7387, 0.663, 0.2644, 0.687, 0.2644, 0.687, 0.2884, 0.663, 0.2884, 0.687, 0.2644, 0.9271, 0.2644, 0.9271, 0.2884, 0.687, 0.2884, 0.2884, 0.3574, 0.2884, 0.7175, 0.2644, 0.7175, 0.2644, 0.3574, 0.2644, 0.3574, 0.2644, 0.7175, 0.0243, 0.7175, 0.0243, 0.3574, 0.9517, 0.361, 0.9517, 0.7211, 0.9277, 0.7211, 0.9277, 0.361, 0.6144, 0.7211, 0.3743, 0.7211, 0.3743, 0.361, 0.6144, 0.361, 0.639, 0.361, 0.663, 0.361, 0.663, 0.7211, 0.639, 0.7211, 0.6384, 0.361, 0.6384, 0.7211, 0.6144, 0.7211, 0.6144, 0.361, 0.9277, 0.7211, 0.9037, 0.7211, 0.9037, 0.361, 0.9277, 0.361, 0.9757, 0.7211, 0.9757, 0.361, 0.9997, 0.361, 0.9997, 0.7211])
me_cube_013.use_remesh_preserve_volume = False
me_cube_013.use_remesh_preserve_attributes = False
me_cube_013.use_mirror_vertex_groups = False
me_cube_013.update()
me_plane_002 = bpy.data.meshes.new('Plane.002')
me_plane_002.from_pydata([(-1.0, -1.0, 0.0), (1.0, -1.0, 0.0), (-1.0, 1.0, 0.0), (1.0, 1.0, 0.0)], [], [(0, 1, 3, 2)])
me_plane_002.use_remesh_preserve_volume = False
me_plane_002.use_remesh_preserve_attributes = False
me_plane_002.use_mirror_vertex_groups = False
me_plane_002.update()
me_cube_001 = bpy.data.meshes.new('Cube.001')
me_cube_001.from_pydata([(-1.0, -1.0, 0.4999), (-1.0, -1.0, 1.0), (-1.0, 1.0, 0.4999), (-1.0, 1.0, 1.0), (1.0, -1.0, 0.4999), (1.0, -1.0, 1.0), (1.0, 1.0, 0.4999), (1.0, 1.0, 1.0)], [], [(0, 1, 3, 2), (2, 3, 7, 6), (6, 7, 5, 4), (4, 5, 1, 0), (2, 6, 4, 0), (7, 3, 1, 5)])
me_cube_001.use_remesh_preserve_volume = False
me_cube_001.use_remesh_preserve_attributes = False
me_cube_001.use_mirror_vertex_groups = False
me_cube_001.update()
me_plane_001 = bpy.data.meshes.new('Plane.001')
me_plane_001.from_pydata([(0.5895, 3.429e-08, 1.666), (1.455, 1.949e-07, 0.4683), (0.4887, 2.666e-08, 1.546), (0.3015, -0.1181, -0.07753), (0.4303, 0.03261, -2.491), (0.3193, -0.008549, -1.214), (0.4303, -0.07512, -2.603), (0.4303, 0.1641, -2.768), (0.4767, -0.3392, -2.712), (0.5132, -0.6224, -2.761), (0.4058, 0.141, -1.756), (0.4338, 0.08588, -2.13), (0.2996, -0.1172, -0.5138), (1.575, 2.11e-07, 0.3344), (1.492, -0.283, 0.07381), (1.451, -0.1035, 0.3161), (1.433, -0.183, 0.3003), (1.34, 1.776e-07, 0.5957), (0.9601, 1.077e-07, 1.12), (1.149, 1.388e-07, 0.8858), (1.704, -0.1295, 0.1408), (1.727, -0.04529, 0.1316), (1.722, 0.04735, 0.1527), (1.675, 0.1228, 0.1677), (1.797, -0.1501, -0.05144), (1.856, -0.05071, -0.09656), (1.802, 0.05268, -0.05855), (1.747, 0.1227, 0.02033), (1.781, -0.1416, 0.007084), (1.829, -0.04714, -0.02649), (1.786, 0.05279, 0.003746), (1.738, 0.1245, 0.06442), (1.743, -0.1384, 0.07602), (1.779, -0.04905, 0.05461), (1.749, 0.04724, 0.07665), (1.707, 0.1209, 0.1181), (1.462, 2.038e-07, 0.3951), (0.0, -0.2482, 0.01593), (0.0, 0.0, 1.644), (-0.5895, 3.429e-08, 1.666), (-1.455, 1.949e-07, 0.4683), (0.0, -0.1303, 1.229), (0.0, 0.0, 1.916), (0.0, -0.0362, 2.097), (-0.4887, 2.666e-08, 1.546), (0.0, -0.07369, 2.141), (0.0, -0.118, 2.814), (0.0, -0.07369, 2.421), (-0.3015, -0.1181, -0.07753), (-0.4303, 0.03261, -2.491), (-0.3193, -0.008549, -1.214), (-0.4303, -0.07512, -2.603), (-0.4303, 0.1641, -2.768), (-0.4767, -0.3392, -2.712), (-0.5132, -0.6224, -2.761), (-0.4058, 0.141, -1.756), (-0.4338, 0.08588, -2.13), (-0.2996, -0.1172, -0.5138), (-1.575, 2.11e-07, 0.3344), (-1.492, -0.283, 0.07381), (-1.451, -0.1035, 0.3161), (-1.433, -0.183, 0.3003), (-1.34, 1.776e-07, 0.5957), (-0.9601, 1.077e-07, 1.12), (-1.149, 1.388e-07, 0.8858), (-1.704, -0.1295, 0.1408), (-1.727, -0.04529, 0.1316), (-1.722, 0.04735, 0.1527), (-1.675, 0.1228, 0.1677), (-1.797, -0.1501, -0.05144), (-1.856, -0.05071, -0.09656), (-1.802, 0.05268, -0.05855), (-1.747, 0.1227, 0.02033), (-1.781, -0.1416, 0.007084), (-1.829, -0.04714, -0.02649), (-1.786, 0.05279, 0.003746), (-1.738, 0.1245, 0.06442), (-1.743, -0.1384, 0.07602), (-1.779, -0.04905, 0.05461), (-1.749, 0.04724, 0.07665), (-1.707, 0.1209, 0.1181), (-1.462, 2.038e-07, 0.3951), (0.0, 0.1856, 0.4162), (0.0, -0.2203, 0.5435)], [(41, 38), (2, 0), (17, 1), (83, 41), (38, 42), (42, 43), (38, 2), (43, 45), (47, 46), (45, 47), (3, 37), (12, 3), (10, 5), (6, 4), (7, 6), (6, 8), (8, 9), (11, 10), (4, 11), (5, 12), (36, 13), (16, 14), (15, 16), (19, 17), (0, 18), (18, 19), (13, 15), (13, 20), (13, 21), (13, 22), (13, 23), (28, 24), (29, 25), (30, 26), (31, 27), (32, 28), (33, 29), (34, 30), (35, 31), (20, 32), (21, 33), (22, 34), (23, 35), (1, 36), (37, 82), (37, 83), (44, 39), (62, 40), (38, 44), (48, 37), (57, 48), (55, 50), (51, 49), (52, 51), (51, 53), (53, 54), (56, 55), (49, 56), (50, 57), (81, 58), (61, 59), (60, 61), (64, 62), (39, 63), (63, 64), (58, 60), (58, 65), (58, 66), (58, 67), (58, 68), (73, 69), (74, 70), (75, 71), (76, 72), (77, 73), (78, 74), (79, 75), (80, 76), (65, 77), (66, 78), (67, 79), (68, 80), (40, 81)], [])
me_plane_001.use_remesh_preserve_volume = False
me_plane_001.use_remesh_preserve_attributes = False
me_plane_001.use_mirror_vertex_groups = False
me_plane_001.update()
arm_armature = bpy.data.armatures.new('Armature')  # bones are not reproduced

# ---- objects
ob_base = bpy.data.objects.new('Base', me_cube_009)
ob_portal = bpy.data.objects.new('Portal', me_cube)
ob_endroom = bpy.data.objects.new('EndRoom', me_cube_008)
ob_corridor = bpy.data.objects.new('Corridor', me_cube_010)
ob_hall_001 = bpy.data.objects.new('Hall.001', me_cube_000)
ob_hall = bpy.data.objects.new('Hall', me_cube_011)
ob_character = bpy.data.objects.new('Character', me_plane)
ob_t_room = bpy.data.objects.new('T-Room', me_cube_012)
ob_turnroom = bpy.data.objects.new('TurnRoom', me_cube_013)
ob_plane = bpy.data.objects.new('Plane', me_plane_002)
ob_cube = bpy.data.objects.new('Cube', me_cube_001)
ob_armature = bpy.data.objects.new('Armature', arm_armature)
ob_character_001 = bpy.data.objects.new('Character.001', me_plane_001)

# ---- transforms, parenting, visibility, modifiers, constraints
ob_base.location = (0.0, 0.0, 0.0)
ob_base.lineart.crease_threshold = 0.0
ob_portal.location = (0.0, 0.0, 0.056)
ob_portal.lineart.crease_threshold = 0.0
ob_endroom.location = (0.0, 0.0, 0.0)
ob_endroom.lineart.crease_threshold = 0.0
ob_corridor.location = (0.0, 0.0, 0.0)
ob_corridor.lineart.crease_threshold = 0.0
ob_hall_001.location = (0.0, 0.0, 0.0)
ob_hall_001.hide_viewport = True
ob_hall_001.lineart.crease_threshold = 0.0
ob_hall.location = (0.0, 0.0, 0.0)
ob_hall.lineart.crease_threshold = 0.0
ob_character.location = (0.0, 0.0, 0.0)
ob_character.lineart.crease_threshold = 0.0
_m = ob_character.modifiers.new('Mirror', 'MIRROR')
_m.use_clip = True
_m = ob_character.modifiers.new('Skin', 'SKIN')
_m = ob_character.modifiers.new('Subsurf', 'SUBSURF')
_m.uv_smooth = 'PRESERVE_CORNERS'
_m.quality = 2
_m.levels = 2
_m.show_only_control_edges = False
ob_t_room.location = (0.0, 0.0, 0.0)
ob_t_room.lineart.crease_threshold = 0.0
ob_turnroom.location = (0.0, 0.0, 0.0)
ob_turnroom.lineart.crease_threshold = 0.0
ob_plane.location = (-0.0008679, -0.0743, 0.171)
ob_plane.scale = (6.57, 6.57, 6.57)
ob_plane.lineart.crease_threshold = 0.0
ob_cube.location = (-1.521, -0.4635, -0.3271)
ob_cube.lineart.crease_threshold = 0.0
ob_armature.location = (0.0, 0.0, 3.0)
ob_armature.lineart.crease_threshold = 0.0
ob_character_001.location = (0.0, 0.0, 3.0)
ob_character_001.lineart.crease_threshold = 0.0
_vg = ob_character_001.vertex_groups.new(name='Bone.10')
_vg.add([3, 37], 1.0, 'REPLACE')
_vg = ob_character_001.vertex_groups.new(name='Bone.11')
_vg.add([3, 12], 1.0, 'REPLACE')
_vg = ob_character_001.vertex_groups.new(name='Bone.19')
_vg.add([5, 12], 1.0, 'REPLACE')
_vg = ob_character_001.vertex_groups.new(name='Bone.12')
_vg.add([5, 10], 1.0, 'REPLACE')
_vg = ob_character_001.vertex_groups.new(name='Bone.17')
_vg.add([10, 11], 1.0, 'REPLACE')
_vg = ob_character_001.vertex_groups.new(name='Bone.18')
_vg.add([4, 11], 1.0, 'REPLACE')
_vg = ob_character_001.vertex_groups.new(name='Bone.13')
_vg.add([4, 6], 1.0, 'REPLACE')
_vg = ob_character_001.vertex_groups.new(name='Bone.14')
_vg.add([6, 7], 1.0, 'REPLACE')
_vg = ob_character_001.vertex_groups.new(name='Bone.15')
_vg.add([6, 8], 1.0, 'REPLACE')
_vg = ob_character_001.vertex_groups.new(name='Bone.16')
_vg.add([8, 9], 1.0, 'REPLACE')
_vg = ob_character_001.vertex_groups.new(name='Bone.44')
_vg.add([37, 82], 1.0, 'REPLACE')
_vg = ob_character_001.vertex_groups.new(name='Bone.45')
_vg.add([37, 83], 1.0, 'REPLACE')
_vg = ob_character_001.vertex_groups.new(name='Bone.03')
_vg.add([41, 83], 1.0, 'REPLACE')
_vg = ob_character_001.vertex_groups.new(name='Bone.00')
_vg.add([38, 41], 1.0, 'REPLACE')
_vg = ob_character_001.vertex_groups.new(name='Bone.04')
_vg.add([38, 42], 1.0, 'REPLACE')
_vg = ob_character_001.vertex_groups.new(name='Bone.05')
_vg.add([42, 43], 1.0, 'REPLACE')
_vg = ob_character_001.vertex_groups.new(name='Bone.07')
_vg.add([43, 45], 1.0, 'REPLACE')
_vg = ob_character_001.vertex_groups.new(name='Bone.09')
_vg.add([45, 47], 1.0, 'REPLACE')
_vg = ob_character_001.vertex_groups.new(name='Bone.08')
_vg.add([46, 47], 1.0, 'REPLACE')
_vg = ob_character_001.vertex_groups.new(name='Bone.06')
_vg.add([2, 38], 1.0, 'REPLACE')
_vg = ob_character_001.vertex_groups.new(name='Bone.01')
_vg.add([0, 2], 1.0, 'REPLACE')
_vg = ob_character_001.vertex_groups.new(name='Bone.24')
_vg.add([0, 18], 1.0, 'REPLACE')
_vg = ob_character_001.vertex_groups.new(name='Bone.25')
_vg.add([18, 19], 1.0, 'REPLACE')
_vg = ob_character_001.vertex_groups.new(name='Bone.23')
_vg.add([17, 19], 1.0, 'REPLACE')
_vg = ob_character_001.vertex_groups.new(name='Bone.02')
_vg.add([1, 17], 1.0, 'REPLACE')
_vg = ob_character_001.vertex_groups.new(name='Bone.43')
_vg.add([1, 36], 1.0, 'REPLACE')
_vg = ob_character_001.vertex_groups.new(name='Bone.20')
_vg.add([13, 36], 1.0, 'REPLACE')
_vg = ob_character_001.vertex_groups.new(name='Bone.26')
_vg.add([13, 15], 1.0, 'REPLACE')
_vg = ob_character_001.vertex_groups.new(name='Bone.22')
_vg.add([15, 16], 1.0, 'REPLACE')
_vg = ob_character_001.vertex_groups.new(name='Bone.21')
_vg.add([14, 16], 1.0, 'REPLACE')
_vg = ob_character_001.vertex_groups.new(name='Bone.27')
_vg.add([13, 20], 1.0, 'REPLACE')
_vg = ob_character_001.vertex_groups.new(name='Bone.39')
_vg.add([20, 32], 1.0, 'REPLACE')
_vg = ob_character_001.vertex_groups.new(name='Bone.35')
_vg.add([28, 32], 1.0, 'REPLACE')
_vg = ob_character_001.vertex_groups.new(name='Bone.31')
_vg.add([24, 28], 1.0, 'REPLACE')
_vg = ob_character_001.vertex_groups.new(name='Bone.28')
_vg.add([13, 21], 1.0, 'REPLACE')
_vg = ob_character_001.vertex_groups.new(name='Bone.40')
_vg.add([21, 33], 1.0, 'REPLACE')
_vg = ob_character_001.vertex_groups.new(name='Bone.36')
_vg.add([29, 33], 1.0, 'REPLACE')
_vg = ob_character_001.vertex_groups.new(name='Bone.32')
_vg.add([25, 29], 1.0, 'REPLACE')
_vg = ob_character_001.vertex_groups.new(name='Bone.29')
_vg.add([13, 22], 1.0, 'REPLACE')
_vg = ob_character_001.vertex_groups.new(name='Bone.41')
_vg.add([22, 34], 1.0, 'REPLACE')
_vg = ob_character_001.vertex_groups.new(name='Bone.37')
_vg.add([30, 34], 1.0, 'REPLACE')
_vg = ob_character_001.vertex_groups.new(name='Bone.33')
_vg.add([26, 30], 1.0, 'REPLACE')
_vg = ob_character_001.vertex_groups.new(name='Bone.30')
_vg.add([13, 23], 1.0, 'REPLACE')
_vg = ob_character_001.vertex_groups.new(name='Bone.42')
_vg.add([23, 35], 1.0, 'REPLACE')
_vg = ob_character_001.vertex_groups.new(name='Bone.38')
_vg.add([31, 35], 1.0, 'REPLACE')
_vg = ob_character_001.vertex_groups.new(name='Bone.34')
_vg.add([27, 31], 1.0, 'REPLACE')
_vg = ob_character_001.vertex_groups.new(name='Bone.48')
_vg.add([38, 44], 1.0, 'REPLACE')
_vg = ob_character_001.vertex_groups.new(name='Bone.46')
_vg.add([39, 44], 1.0, 'REPLACE')
_vg = ob_character_001.vertex_groups.new(name='Bone.63')
_vg.add([39, 63], 1.0, 'REPLACE')
_vg = ob_character_001.vertex_groups.new(name='Bone.64')
_vg.add([63, 64], 1.0, 'REPLACE')
_vg = ob_character_001.vertex_groups.new(name='Bone.62')
_vg.add([62, 64], 1.0, 'REPLACE')
_vg = ob_character_001.vertex_groups.new(name='Bone.47')
_vg.add([40, 62], 1.0, 'REPLACE')
_vg = ob_character_001.vertex_groups.new(name='Bone.82')
_vg.add([40, 81], 1.0, 'REPLACE')
_vg = ob_character_001.vertex_groups.new(name='Bone.59')
_vg.add([58, 81], 1.0, 'REPLACE')
_vg = ob_character_001.vertex_groups.new(name='Bone.65')
_vg.add([58, 60], 1.0, 'REPLACE')
_vg = ob_character_001.vertex_groups.new(name='Bone.61')
_vg.add([60, 61], 1.0, 'REPLACE')
_vg = ob_character_001.vertex_groups.new(name='Bone.60')
_vg.add([59, 61], 1.0, 'REPLACE')
_vg = ob_character_001.vertex_groups.new(name='Bone.66')
_vg.add([58, 65], 1.0, 'REPLACE')
_vg = ob_character_001.vertex_groups.new(name='Bone.78')
_vg.add([65, 77], 1.0, 'REPLACE')
_vg = ob_character_001.vertex_groups.new(name='Bone.74')
_vg.add([73, 77], 1.0, 'REPLACE')
_vg = ob_character_001.vertex_groups.new(name='Bone.70')
_vg.add([69, 73], 1.0, 'REPLACE')
_vg = ob_character_001.vertex_groups.new(name='Bone.67')
_vg.add([58, 66], 1.0, 'REPLACE')
_vg = ob_character_001.vertex_groups.new(name='Bone.79')
_vg.add([66, 78], 1.0, 'REPLACE')
_vg = ob_character_001.vertex_groups.new(name='Bone.75')
_vg.add([74, 78], 1.0, 'REPLACE')
_vg = ob_character_001.vertex_groups.new(name='Bone.71')
_vg.add([70, 74], 1.0, 'REPLACE')
_vg = ob_character_001.vertex_groups.new(name='Bone.68')
_vg.add([58, 67], 1.0, 'REPLACE')
_vg = ob_character_001.vertex_groups.new(name='Bone.80')
_vg.add([67, 79], 1.0, 'REPLACE')
_vg = ob_character_001.vertex_groups.new(name='Bone.76')
_vg.add([75, 79], 1.0, 'REPLACE')
_vg = ob_character_001.vertex_groups.new(name='Bone.72')
_vg.add([71, 75], 1.0, 'REPLACE')
_vg = ob_character_001.vertex_groups.new(name='Bone.69')
_vg.add([58, 68], 1.0, 'REPLACE')
_vg = ob_character_001.vertex_groups.new(name='Bone.81')
_vg.add([68, 80], 1.0, 'REPLACE')
_vg = ob_character_001.vertex_groups.new(name='Bone.77')
_vg.add([76, 80], 1.0, 'REPLACE')
_vg = ob_character_001.vertex_groups.new(name='Bone.73')
_vg.add([72, 76], 1.0, 'REPLACE')
_vg = ob_character_001.vertex_groups.new(name='Bone.49')
_vg.add([37, 48], 1.0, 'REPLACE')
_vg = ob_character_001.vertex_groups.new(name='Bone.50')
_vg.add([48, 57], 1.0, 'REPLACE')
_vg = ob_character_001.vertex_groups.new(name='Bone.58')
_vg.add([50, 57], 1.0, 'REPLACE')
_vg = ob_character_001.vertex_groups.new(name='Bone.51')
_vg.add([50, 55], 1.0, 'REPLACE')
_vg = ob_character_001.vertex_groups.new(name='Bone.56')
_vg.add([55, 56], 1.0, 'REPLACE')
_vg = ob_character_001.vertex_groups.new(name='Bone.57')
_vg.add([49, 56], 1.0, 'REPLACE')
_vg = ob_character_001.vertex_groups.new(name='Bone.52')
_vg.add([49, 51], 1.0, 'REPLACE')
_vg = ob_character_001.vertex_groups.new(name='Bone.53')
_vg.add([51, 52], 1.0, 'REPLACE')
_vg = ob_character_001.vertex_groups.new(name='Bone.54')
_vg.add([51, 53], 1.0, 'REPLACE')
_vg = ob_character_001.vertex_groups.new(name='Bone.55')
_vg.add([53, 54], 1.0, 'REPLACE')
_m = ob_character_001.modifiers.new('Skin', 'SKIN')
_m = ob_character_001.modifiers.new('Armature', 'ARMATURE')
_m.object = ob_armature
_m.use_deform_preserve_volume = True
_m = ob_character_001.modifiers.new('Subsurf', 'SUBSURF')
_m.uv_smooth = 'PRESERVE_CORNERS'
_m.quality = 2
_m.levels = 2
_m.show_only_control_edges = False

# ---- collection membership
col_collection_2.objects.link(ob_base)
col_collection_3.objects.link(ob_portal)
col_collection_3.objects.link(ob_endroom)
col_collection_4.objects.link(ob_corridor)
col_collection_5.objects.link(ob_hall_001)
col_collection_5.objects.link(ob_hall)
col_collection_6.objects.link(ob_character)
col_collection_11.objects.link(ob_t_room)
col_collection_12.objects.link(ob_turnroom)
col_collection_16.objects.link(ob_plane)
col_collection_16.objects.link(ob_cube)
col_collection_16.objects.link(ob_armature)
col_collection_16.objects.link(ob_character_001)

# ---- scene / render settings (as saved in the file)
scene.frame_start = 1; scene.frame_end = 250; scene.frame_set(192)
scene.render.engine = 'BLENDER_EEVEE_NEXT'
scene.render.resolution_percentage = 50
scene.render.dither_intensity = 0.0
scene.cycles.use_denoising = False
scene.cycles.samples = 128
scene.cycles.sampling_pattern = 'TABULATED_SOBOL'
scene.cycles.use_adaptive_sampling = False
scene.cycles.use_light_tree = False
scene.cycles.blur_glossy = 0.0
scene.cycles.sample_clamp_indirect = 0.0
scene.view_settings.view_transform = 'Standard'
bpy.context.view_layer.update()

# ---- added for rendering (the .blend has no active camera and no usable light): camera, sun
cam_auto = bpy.data.cameras.new('AutoCamera')
cam_auto.lens = 50.0
cam_auto.sensor_width = 36.0
cam_auto.clip_end = 1000.0
ob_auto_camera = bpy.data.objects.new('AutoCamera', cam_auto)
scene.collection.objects.link(ob_auto_camera)
ob_auto_camera.location = (18.8493, -22.6945, 16.4893)
ob_auto_camera.rotation_euler = (1.09748, -7.21219e-08, 0.694738)
scene.camera = ob_auto_camera
light_auto_sun = bpy.data.lights.new('AutoSun', 'SUN')
light_auto_sun.energy = 3.0
light_auto_sun.angle = 0.0523599
ob_auto_sun = bpy.data.objects.new('AutoSun', light_auto_sun)
scene.collection.objects.link(ob_auto_sun)
ob_auto_sun.rotation_euler = (0.872665, 0.174533, 0.523599)
bpy.context.view_layer.update()
